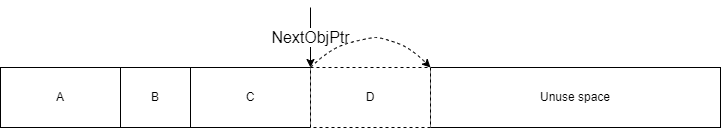

The diagram above was exported from draw.io. Its source (the exported page's mxGraphModel, read from the mxfile embedded in the PNG):
<mxGraphModel dx="1434" dy="746" grid="1" gridSize="10" guides="1" tooltips="1" connect="1" arrows="1" fold="1" page="1" pageScale="1" pageWidth="850" pageHeight="1100" math="0" shadow="0">
  <root>
    <mxCell id="0" />
    <mxCell id="1" parent="0" />
    <mxCell id="bjMcMrRRtrFh9N9ymZUm-1" value="Unuse space" style="rounded=0;whiteSpace=wrap;html=1;" vertex="1" parent="1">
      <mxGeometry x="450" y="210" width="290" height="60" as="geometry" />
    </mxCell>
    <mxCell id="bjMcMrRRtrFh9N9ymZUm-2" value="A" style="rounded=0;whiteSpace=wrap;html=1;" vertex="1" parent="1">
      <mxGeometry x="20" y="210" width="120" height="60" as="geometry" />
    </mxCell>
    <mxCell id="bjMcMrRRtrFh9N9ymZUm-4" value="B" style="rounded=0;whiteSpace=wrap;html=1;" vertex="1" parent="1">
      <mxGeometry x="140" y="210" width="70" height="60" as="geometry" />
    </mxCell>
    <mxCell id="bjMcMrRRtrFh9N9ymZUm-5" value="C" style="rounded=0;whiteSpace=wrap;html=1;" vertex="1" parent="1">
      <mxGeometry x="210" y="210" width="120" height="60" as="geometry" />
    </mxCell>
    <mxCell id="bjMcMrRRtrFh9N9ymZUm-7" value="&lt;font style=&quot;font-size: 16px;&quot;&gt;NextObjPtr&lt;/font&gt;" style="endArrow=classic;html=1;rounded=0;" edge="1" parent="1">
      <mxGeometry width="50" height="50" relative="1" as="geometry">
        <mxPoint x="330" y="150" as="sourcePoint" />
        <mxPoint x="330" y="210" as="targetPoint" />
      </mxGeometry>
    </mxCell>
    <mxCell id="bjMcMrRRtrFh9N9ymZUm-8" value="D" style="rounded=0;whiteSpace=wrap;html=1;dashed=1;" vertex="1" parent="1">
      <mxGeometry x="330" y="210" width="120" height="60" as="geometry" />
    </mxCell>
    <mxCell id="bjMcMrRRtrFh9N9ymZUm-9" value="" style="curved=1;endArrow=classic;html=1;rounded=0;exitX=0;exitY=0;exitDx=0;exitDy=0;entryX=1;entryY=0;entryDx=0;entryDy=0;dashed=1;" edge="1" parent="1" source="bjMcMrRRtrFh9N9ymZUm-8" target="bjMcMrRRtrFh9N9ymZUm-8">
      <mxGeometry width="50" height="50" relative="1" as="geometry">
        <mxPoint x="390" y="170" as="sourcePoint" />
        <mxPoint x="440" y="120" as="targetPoint" />
        <Array as="points">
          <mxPoint x="350" y="190" />
          <mxPoint x="390" y="180" />
          <mxPoint x="400" y="180" />
          <mxPoint x="430" y="190" />
        </Array>
      </mxGeometry>
    </mxCell>
  </root>
</mxGraphModel>